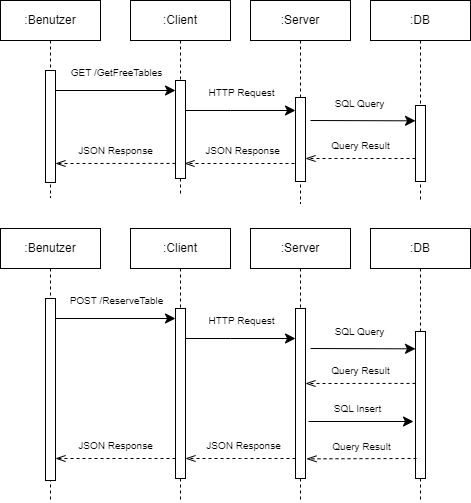

The diagram above was exported from draw.io. Its source (the exported page's mxGraphModel, read from the mxfile embedded in the PNG):
<mxGraphModel dx="956" dy="537" grid="0" gridSize="10" guides="1" tooltips="1" connect="1" arrows="1" fold="1" page="1" pageScale="1" pageWidth="850" pageHeight="1100" math="0" shadow="0">
  <root>
    <mxCell id="0" />
    <mxCell id="1" parent="0" />
    <mxCell id="aM9ryv3xv72pqoxQDRHE-1" value=":Benutzer" style="shape=umlLifeline;perimeter=lifelinePerimeter;whiteSpace=wrap;html=1;container=0;dropTarget=0;collapsible=0;recursiveResize=0;outlineConnect=0;portConstraint=eastwest;newEdgeStyle={&quot;edgeStyle&quot;:&quot;elbowEdgeStyle&quot;,&quot;elbow&quot;:&quot;vertical&quot;,&quot;curved&quot;:0,&quot;rounded&quot;:0};" parent="1" vertex="1">
      <mxGeometry x="140" y="40" width="100" height="197" as="geometry" />
    </mxCell>
    <mxCell id="aM9ryv3xv72pqoxQDRHE-2" value="" style="html=1;points=[];perimeter=orthogonalPerimeter;outlineConnect=0;targetShapes=umlLifeline;portConstraint=eastwest;newEdgeStyle={&quot;edgeStyle&quot;:&quot;elbowEdgeStyle&quot;,&quot;elbow&quot;:&quot;vertical&quot;,&quot;curved&quot;:0,&quot;rounded&quot;:0};" parent="aM9ryv3xv72pqoxQDRHE-1" vertex="1">
      <mxGeometry x="45" y="70" width="10" height="112" as="geometry" />
    </mxCell>
    <mxCell id="aM9ryv3xv72pqoxQDRHE-5" value=":Server" style="shape=umlLifeline;perimeter=lifelinePerimeter;whiteSpace=wrap;html=1;container=0;dropTarget=0;collapsible=0;recursiveResize=0;outlineConnect=0;portConstraint=eastwest;newEdgeStyle={&quot;edgeStyle&quot;:&quot;elbowEdgeStyle&quot;,&quot;elbow&quot;:&quot;vertical&quot;,&quot;curved&quot;:0,&quot;rounded&quot;:0};" parent="1" vertex="1">
      <mxGeometry x="390" y="40" width="100" height="203" as="geometry" />
    </mxCell>
    <mxCell id="aM9ryv3xv72pqoxQDRHE-6" value="" style="html=1;points=[];perimeter=orthogonalPerimeter;outlineConnect=0;targetShapes=umlLifeline;portConstraint=eastwest;newEdgeStyle={&quot;edgeStyle&quot;:&quot;elbowEdgeStyle&quot;,&quot;elbow&quot;:&quot;vertical&quot;,&quot;curved&quot;:0,&quot;rounded&quot;:0};" parent="aM9ryv3xv72pqoxQDRHE-5" vertex="1">
      <mxGeometry x="45" y="97" width="10" height="84" as="geometry" />
    </mxCell>
    <mxCell id="Pyk5aOrfzGxjBrDpBZBE-3" value=":DB" style="shape=umlLifeline;perimeter=lifelinePerimeter;whiteSpace=wrap;html=1;container=0;dropTarget=0;collapsible=0;recursiveResize=0;outlineConnect=0;portConstraint=eastwest;newEdgeStyle={&quot;edgeStyle&quot;:&quot;elbowEdgeStyle&quot;,&quot;elbow&quot;:&quot;vertical&quot;,&quot;curved&quot;:0,&quot;rounded&quot;:0};" parent="1" vertex="1">
      <mxGeometry x="510" y="40" width="100" height="201" as="geometry" />
    </mxCell>
    <mxCell id="Pyk5aOrfzGxjBrDpBZBE-4" value="" style="html=1;points=[];perimeter=orthogonalPerimeter;outlineConnect=0;targetShapes=umlLifeline;portConstraint=eastwest;newEdgeStyle={&quot;edgeStyle&quot;:&quot;elbowEdgeStyle&quot;,&quot;elbow&quot;:&quot;vertical&quot;,&quot;curved&quot;:0,&quot;rounded&quot;:0};" parent="Pyk5aOrfzGxjBrDpBZBE-3" vertex="1">
      <mxGeometry x="45" y="105" width="10" height="76" as="geometry" />
    </mxCell>
    <mxCell id="Pyk5aOrfzGxjBrDpBZBE-10" value=":Client" style="shape=umlLifeline;perimeter=lifelinePerimeter;whiteSpace=wrap;html=1;container=0;dropTarget=0;collapsible=0;recursiveResize=0;outlineConnect=0;portConstraint=eastwest;newEdgeStyle={&quot;edgeStyle&quot;:&quot;elbowEdgeStyle&quot;,&quot;elbow&quot;:&quot;vertical&quot;,&quot;curved&quot;:0,&quot;rounded&quot;:0};" parent="1" vertex="1">
      <mxGeometry x="270" y="40" width="100" height="193" as="geometry" />
    </mxCell>
    <mxCell id="Pyk5aOrfzGxjBrDpBZBE-11" value="" style="html=1;points=[];perimeter=orthogonalPerimeter;outlineConnect=0;targetShapes=umlLifeline;portConstraint=eastwest;newEdgeStyle={&quot;edgeStyle&quot;:&quot;elbowEdgeStyle&quot;,&quot;elbow&quot;:&quot;vertical&quot;,&quot;curved&quot;:0,&quot;rounded&quot;:0};" parent="Pyk5aOrfzGxjBrDpBZBE-10" vertex="1">
      <mxGeometry x="45" y="80" width="10" height="98" as="geometry" />
    </mxCell>
    <mxCell id="Pyk5aOrfzGxjBrDpBZBE-12" style="edgeStyle=elbowEdgeStyle;curved=0;rounded=0;orthogonalLoop=1;jettySize=auto;html=1;elbow=vertical;fontSize=12;startSize=8;endSize=8;" parent="1" source="aM9ryv3xv72pqoxQDRHE-2" target="Pyk5aOrfzGxjBrDpBZBE-11" edge="1">
      <mxGeometry relative="1" as="geometry">
        <mxPoint x="100" y="130.00222222222217" as="sourcePoint" />
        <mxPoint x="310" y="130" as="targetPoint" />
        <Array as="points">
          <mxPoint x="310" y="130" />
        </Array>
      </mxGeometry>
    </mxCell>
    <mxCell id="Pyk5aOrfzGxjBrDpBZBE-16" value="&lt;font style=&quot;font-size: 10px;&quot;&gt;GET /GetFreeTables&lt;/font&gt;" style="edgeLabel;html=1;align=center;verticalAlign=middle;resizable=0;points=[];fontSize=16;" parent="Pyk5aOrfzGxjBrDpBZBE-12" vertex="1" connectable="0">
      <mxGeometry x="-0.3333" y="2" relative="1" as="geometry">
        <mxPoint x="21" y="-18" as="offset" />
      </mxGeometry>
    </mxCell>
    <mxCell id="Pyk5aOrfzGxjBrDpBZBE-13" style="edgeStyle=elbowEdgeStyle;curved=0;rounded=0;orthogonalLoop=1;jettySize=auto;html=1;elbow=horizontal;fontSize=12;startSize=8;endSize=8;" parent="1" source="Pyk5aOrfzGxjBrDpBZBE-11" edge="1">
      <mxGeometry relative="1" as="geometry">
        <mxPoint x="335" y="150.00111111111107" as="sourcePoint" />
        <mxPoint x="435" y="150.00111111111107" as="targetPoint" />
        <Array as="points">
          <mxPoint x="370" y="150" />
        </Array>
      </mxGeometry>
    </mxCell>
    <mxCell id="Pyk5aOrfzGxjBrDpBZBE-15" value="&lt;font style=&quot;font-size: 10px;&quot;&gt;HTTP Request&lt;/font&gt;" style="edgeLabel;html=1;align=center;verticalAlign=middle;resizable=0;points=[];fontSize=16;" parent="Pyk5aOrfzGxjBrDpBZBE-13" vertex="1" connectable="0">
      <mxGeometry x="-0.1022" relative="1" as="geometry">
        <mxPoint x="6" y="-20" as="offset" />
      </mxGeometry>
    </mxCell>
    <mxCell id="Pyk5aOrfzGxjBrDpBZBE-17" style="edgeStyle=elbowEdgeStyle;curved=0;rounded=0;orthogonalLoop=1;jettySize=auto;html=1;elbow=vertical;fontSize=12;startSize=8;endSize=8;" parent="1" target="Pyk5aOrfzGxjBrDpBZBE-4" edge="1">
      <mxGeometry relative="1" as="geometry">
        <mxPoint x="450" y="160.00111111111107" as="sourcePoint" />
        <mxPoint x="560" y="160.00111111111107" as="targetPoint" />
      </mxGeometry>
    </mxCell>
    <mxCell id="Pyk5aOrfzGxjBrDpBZBE-18" value="&lt;font style=&quot;font-size: 10px;&quot;&gt;SQL Query&lt;/font&gt;" style="edgeLabel;html=1;align=center;verticalAlign=middle;resizable=0;points=[];fontSize=16;" parent="Pyk5aOrfzGxjBrDpBZBE-17" vertex="1" connectable="0">
      <mxGeometry x="-0.2696" relative="1" as="geometry">
        <mxPoint x="10" y="-20" as="offset" />
      </mxGeometry>
    </mxCell>
    <mxCell id="Pyk5aOrfzGxjBrDpBZBE-19" style="edgeStyle=elbowEdgeStyle;curved=0;rounded=0;orthogonalLoop=1;jettySize=auto;html=1;elbow=vertical;fontSize=12;startSize=8;endSize=8;dashed=1;endArrow=openThin;endFill=0;" parent="1" source="Pyk5aOrfzGxjBrDpBZBE-4" target="aM9ryv3xv72pqoxQDRHE-6" edge="1">
      <mxGeometry relative="1" as="geometry">
        <Array as="points">
          <mxPoint x="498" y="198" />
        </Array>
      </mxGeometry>
    </mxCell>
    <mxCell id="Pyk5aOrfzGxjBrDpBZBE-20" value="&lt;font style=&quot;font-size: 10px;&quot;&gt;Query Result&lt;/font&gt;" style="edgeLabel;html=1;align=center;verticalAlign=middle;resizable=0;points=[];fontSize=16;" parent="Pyk5aOrfzGxjBrDpBZBE-19" vertex="1" connectable="0">
      <mxGeometry x="0.0909" relative="1" as="geometry">
        <mxPoint x="5" y="-15" as="offset" />
      </mxGeometry>
    </mxCell>
    <mxCell id="Pyk5aOrfzGxjBrDpBZBE-21" style="edgeStyle=elbowEdgeStyle;curved=0;rounded=0;orthogonalLoop=1;jettySize=auto;html=1;elbow=vertical;fontSize=12;startSize=8;endSize=8;dashed=1;endArrow=openThin;endFill=0;" parent="1" edge="1">
      <mxGeometry relative="1" as="geometry">
        <mxPoint x="434" y="202.99702127659577" as="sourcePoint" />
        <mxPoint x="324" y="202.99702127659577" as="targetPoint" />
      </mxGeometry>
    </mxCell>
    <mxCell id="Pyk5aOrfzGxjBrDpBZBE-22" value="&lt;font style=&quot;font-size: 10px;&quot;&gt;JSON Response&lt;/font&gt;" style="edgeLabel;html=1;align=center;verticalAlign=middle;resizable=0;points=[];fontSize=16;" parent="Pyk5aOrfzGxjBrDpBZBE-21" vertex="1" connectable="0">
      <mxGeometry x="0.3067" relative="1" as="geometry">
        <mxPoint x="20" y="-15" as="offset" />
      </mxGeometry>
    </mxCell>
    <mxCell id="Pyk5aOrfzGxjBrDpBZBE-23" style="edgeStyle=elbowEdgeStyle;curved=0;rounded=0;orthogonalLoop=1;jettySize=auto;html=1;elbow=vertical;fontSize=12;startSize=8;endSize=8;dashed=1;endArrow=openThin;endFill=0;" parent="1" edge="1">
      <mxGeometry relative="1" as="geometry">
        <mxPoint x="315" y="202.91489361702128" as="sourcePoint" />
        <mxPoint x="195" y="202.91489361702128" as="targetPoint" />
      </mxGeometry>
    </mxCell>
    <mxCell id="Pyk5aOrfzGxjBrDpBZBE-24" value="&lt;font style=&quot;font-size: 10px;&quot;&gt;JSON Response&lt;/font&gt;" style="edgeLabel;html=1;align=center;verticalAlign=middle;resizable=0;points=[];fontSize=16;" parent="Pyk5aOrfzGxjBrDpBZBE-23" vertex="1" connectable="0">
      <mxGeometry x="0.1316" y="-2" relative="1" as="geometry">
        <mxPoint x="8" y="-13" as="offset" />
      </mxGeometry>
    </mxCell>
    <mxCell id="Pyk5aOrfzGxjBrDpBZBE-25" value=":Benutzer" style="shape=umlLifeline;perimeter=lifelinePerimeter;whiteSpace=wrap;html=1;container=0;dropTarget=0;collapsible=0;recursiveResize=0;outlineConnect=0;portConstraint=eastwest;newEdgeStyle={&quot;edgeStyle&quot;:&quot;elbowEdgeStyle&quot;,&quot;elbow&quot;:&quot;vertical&quot;,&quot;curved&quot;:0,&quot;rounded&quot;:0};" parent="1" vertex="1">
      <mxGeometry x="140" y="268" width="100" height="272" as="geometry" />
    </mxCell>
    <mxCell id="Pyk5aOrfzGxjBrDpBZBE-26" value="" style="html=1;points=[];perimeter=orthogonalPerimeter;outlineConnect=0;targetShapes=umlLifeline;portConstraint=eastwest;newEdgeStyle={&quot;edgeStyle&quot;:&quot;elbowEdgeStyle&quot;,&quot;elbow&quot;:&quot;vertical&quot;,&quot;curved&quot;:0,&quot;rounded&quot;:0};" parent="Pyk5aOrfzGxjBrDpBZBE-25" vertex="1">
      <mxGeometry x="45" y="70" width="10" height="182" as="geometry" />
    </mxCell>
    <mxCell id="Pyk5aOrfzGxjBrDpBZBE-27" value=":Server" style="shape=umlLifeline;perimeter=lifelinePerimeter;whiteSpace=wrap;html=1;container=0;dropTarget=0;collapsible=0;recursiveResize=0;outlineConnect=0;portConstraint=eastwest;newEdgeStyle={&quot;edgeStyle&quot;:&quot;elbowEdgeStyle&quot;,&quot;elbow&quot;:&quot;vertical&quot;,&quot;curved&quot;:0,&quot;rounded&quot;:0};" parent="1" vertex="1">
      <mxGeometry x="390" y="268" width="100" height="273" as="geometry" />
    </mxCell>
    <mxCell id="Pyk5aOrfzGxjBrDpBZBE-28" value="" style="html=1;points=[];perimeter=orthogonalPerimeter;outlineConnect=0;targetShapes=umlLifeline;portConstraint=eastwest;newEdgeStyle={&quot;edgeStyle&quot;:&quot;elbowEdgeStyle&quot;,&quot;elbow&quot;:&quot;vertical&quot;,&quot;curved&quot;:0,&quot;rounded&quot;:0};" parent="Pyk5aOrfzGxjBrDpBZBE-27" vertex="1">
      <mxGeometry x="45" y="80" width="10" height="170" as="geometry" />
    </mxCell>
    <mxCell id="Pyk5aOrfzGxjBrDpBZBE-29" value=":DB" style="shape=umlLifeline;perimeter=lifelinePerimeter;whiteSpace=wrap;html=1;container=0;dropTarget=0;collapsible=0;recursiveResize=0;outlineConnect=0;portConstraint=eastwest;newEdgeStyle={&quot;edgeStyle&quot;:&quot;elbowEdgeStyle&quot;,&quot;elbow&quot;:&quot;vertical&quot;,&quot;curved&quot;:0,&quot;rounded&quot;:0};" parent="1" vertex="1">
      <mxGeometry x="510" y="268" width="100" height="274" as="geometry" />
    </mxCell>
    <mxCell id="Pyk5aOrfzGxjBrDpBZBE-30" value="" style="html=1;points=[];perimeter=orthogonalPerimeter;outlineConnect=0;targetShapes=umlLifeline;portConstraint=eastwest;newEdgeStyle={&quot;edgeStyle&quot;:&quot;elbowEdgeStyle&quot;,&quot;elbow&quot;:&quot;vertical&quot;,&quot;curved&quot;:0,&quot;rounded&quot;:0};" parent="Pyk5aOrfzGxjBrDpBZBE-29" vertex="1">
      <mxGeometry x="45" y="103" width="10" height="147" as="geometry" />
    </mxCell>
    <mxCell id="Pyk5aOrfzGxjBrDpBZBE-31" value=":Client" style="shape=umlLifeline;perimeter=lifelinePerimeter;whiteSpace=wrap;html=1;container=0;dropTarget=0;collapsible=0;recursiveResize=0;outlineConnect=0;portConstraint=eastwest;newEdgeStyle={&quot;edgeStyle&quot;:&quot;elbowEdgeStyle&quot;,&quot;elbow&quot;:&quot;vertical&quot;,&quot;curved&quot;:0,&quot;rounded&quot;:0};" parent="1" vertex="1">
      <mxGeometry x="270" y="268" width="100" height="273" as="geometry" />
    </mxCell>
    <mxCell id="Pyk5aOrfzGxjBrDpBZBE-32" value="" style="html=1;points=[];perimeter=orthogonalPerimeter;outlineConnect=0;targetShapes=umlLifeline;portConstraint=eastwest;newEdgeStyle={&quot;edgeStyle&quot;:&quot;elbowEdgeStyle&quot;,&quot;elbow&quot;:&quot;vertical&quot;,&quot;curved&quot;:0,&quot;rounded&quot;:0};" parent="Pyk5aOrfzGxjBrDpBZBE-31" vertex="1">
      <mxGeometry x="45" y="80" width="10" height="170" as="geometry" />
    </mxCell>
    <mxCell id="Pyk5aOrfzGxjBrDpBZBE-33" style="edgeStyle=elbowEdgeStyle;curved=0;rounded=0;orthogonalLoop=1;jettySize=auto;html=1;elbow=vertical;fontSize=12;startSize=8;endSize=8;" parent="1" source="Pyk5aOrfzGxjBrDpBZBE-26" target="Pyk5aOrfzGxjBrDpBZBE-32" edge="1">
      <mxGeometry relative="1" as="geometry">
        <mxPoint x="100" y="358.00222222222214" as="sourcePoint" />
        <mxPoint x="310" y="358" as="targetPoint" />
        <Array as="points">
          <mxPoint x="310" y="358" />
        </Array>
      </mxGeometry>
    </mxCell>
    <mxCell id="Pyk5aOrfzGxjBrDpBZBE-34" value="&lt;font style=&quot;font-size: 10px;&quot;&gt;POST /ReserveTable&lt;/font&gt;" style="edgeLabel;html=1;align=center;verticalAlign=middle;resizable=0;points=[];fontSize=16;" parent="Pyk5aOrfzGxjBrDpBZBE-33" vertex="1" connectable="0">
      <mxGeometry x="-0.3333" y="2" relative="1" as="geometry">
        <mxPoint x="21" y="-18" as="offset" />
      </mxGeometry>
    </mxCell>
    <mxCell id="Pyk5aOrfzGxjBrDpBZBE-35" style="edgeStyle=elbowEdgeStyle;curved=0;rounded=0;orthogonalLoop=1;jettySize=auto;html=1;elbow=horizontal;fontSize=12;startSize=8;endSize=8;" parent="1" source="Pyk5aOrfzGxjBrDpBZBE-32" edge="1">
      <mxGeometry relative="1" as="geometry">
        <mxPoint x="335" y="378.0011111111111" as="sourcePoint" />
        <mxPoint x="435" y="378.0011111111111" as="targetPoint" />
        <Array as="points">
          <mxPoint x="370" y="378" />
        </Array>
      </mxGeometry>
    </mxCell>
    <mxCell id="Pyk5aOrfzGxjBrDpBZBE-36" value="&lt;font style=&quot;font-size: 10px;&quot;&gt;HTTP Request&lt;/font&gt;" style="edgeLabel;html=1;align=center;verticalAlign=middle;resizable=0;points=[];fontSize=16;" parent="Pyk5aOrfzGxjBrDpBZBE-35" vertex="1" connectable="0">
      <mxGeometry x="-0.1022" relative="1" as="geometry">
        <mxPoint x="6" y="-20" as="offset" />
      </mxGeometry>
    </mxCell>
    <mxCell id="Pyk5aOrfzGxjBrDpBZBE-37" style="edgeStyle=elbowEdgeStyle;curved=0;rounded=0;orthogonalLoop=1;jettySize=auto;html=1;elbow=vertical;fontSize=12;startSize=8;endSize=8;" parent="1" target="Pyk5aOrfzGxjBrDpBZBE-30" edge="1">
      <mxGeometry relative="1" as="geometry">
        <mxPoint x="450" y="388.0011111111111" as="sourcePoint" />
        <mxPoint x="560" y="388.0011111111111" as="targetPoint" />
      </mxGeometry>
    </mxCell>
    <mxCell id="Pyk5aOrfzGxjBrDpBZBE-38" value="&lt;font style=&quot;font-size: 10px;&quot;&gt;SQL Query&lt;/font&gt;" style="edgeLabel;html=1;align=center;verticalAlign=middle;resizable=0;points=[];fontSize=16;" parent="Pyk5aOrfzGxjBrDpBZBE-37" vertex="1" connectable="0">
      <mxGeometry x="-0.2696" relative="1" as="geometry">
        <mxPoint x="10" y="-20" as="offset" />
      </mxGeometry>
    </mxCell>
    <mxCell id="Pyk5aOrfzGxjBrDpBZBE-39" style="edgeStyle=elbowEdgeStyle;curved=0;rounded=0;orthogonalLoop=1;jettySize=auto;html=1;elbow=vertical;fontSize=12;startSize=8;endSize=8;dashed=1;endArrow=openThin;endFill=0;" parent="1" edge="1">
      <mxGeometry relative="1" as="geometry">
        <mxPoint x="556" y="498.00333333333333" as="sourcePoint" />
        <mxPoint x="446" y="498.00333333333333" as="targetPoint" />
      </mxGeometry>
    </mxCell>
    <mxCell id="Pyk5aOrfzGxjBrDpBZBE-40" value="&lt;font style=&quot;font-size: 10px;&quot;&gt;Query Result&lt;/font&gt;" style="edgeLabel;html=1;align=center;verticalAlign=middle;resizable=0;points=[];fontSize=16;" parent="Pyk5aOrfzGxjBrDpBZBE-39" vertex="1" connectable="0">
      <mxGeometry x="0.0909" relative="1" as="geometry">
        <mxPoint x="5" y="-15" as="offset" />
      </mxGeometry>
    </mxCell>
    <mxCell id="Pyk5aOrfzGxjBrDpBZBE-41" style="edgeStyle=elbowEdgeStyle;curved=0;rounded=0;orthogonalLoop=1;jettySize=auto;html=1;elbow=vertical;fontSize=12;startSize=8;endSize=8;dashed=1;endArrow=openThin;endFill=0;" parent="1" source="Pyk5aOrfzGxjBrDpBZBE-28" target="Pyk5aOrfzGxjBrDpBZBE-32" edge="1">
      <mxGeometry relative="1" as="geometry">
        <Array as="points">
          <mxPoint x="380" y="498" />
          <mxPoint x="390" y="468" />
        </Array>
      </mxGeometry>
    </mxCell>
    <mxCell id="Pyk5aOrfzGxjBrDpBZBE-42" value="&lt;font style=&quot;font-size: 10px;&quot;&gt;JSON Response&lt;/font&gt;" style="edgeLabel;html=1;align=center;verticalAlign=middle;resizable=0;points=[];fontSize=16;" parent="Pyk5aOrfzGxjBrDpBZBE-41" vertex="1" connectable="0">
      <mxGeometry x="0.3067" relative="1" as="geometry">
        <mxPoint x="20" y="-15" as="offset" />
      </mxGeometry>
    </mxCell>
    <mxCell id="Pyk5aOrfzGxjBrDpBZBE-43" style="edgeStyle=elbowEdgeStyle;curved=0;rounded=0;orthogonalLoop=1;jettySize=auto;html=1;elbow=vertical;fontSize=12;startSize=8;endSize=8;dashed=1;endArrow=openThin;endFill=0;" parent="1" source="Pyk5aOrfzGxjBrDpBZBE-32" target="Pyk5aOrfzGxjBrDpBZBE-26" edge="1">
      <mxGeometry relative="1" as="geometry">
        <Array as="points">
          <mxPoint x="270" y="498" />
        </Array>
      </mxGeometry>
    </mxCell>
    <mxCell id="Pyk5aOrfzGxjBrDpBZBE-44" value="&lt;font style=&quot;font-size: 10px;&quot;&gt;JSON Response&lt;/font&gt;" style="edgeLabel;html=1;align=center;verticalAlign=middle;resizable=0;points=[];fontSize=16;" parent="Pyk5aOrfzGxjBrDpBZBE-43" vertex="1" connectable="0">
      <mxGeometry x="0.1316" y="-2" relative="1" as="geometry">
        <mxPoint x="8" y="-13" as="offset" />
      </mxGeometry>
    </mxCell>
    <mxCell id="Pyk5aOrfzGxjBrDpBZBE-49" style="edgeStyle=elbowEdgeStyle;curved=0;rounded=0;orthogonalLoop=1;jettySize=auto;html=1;elbow=vertical;fontSize=12;startSize=8;endSize=8;dashed=1;endArrow=openThin;endFill=0;" parent="1" edge="1">
      <mxGeometry relative="1" as="geometry">
        <mxPoint x="555" y="422.9233333333333" as="sourcePoint" />
        <mxPoint x="445" y="422.9233333333333" as="targetPoint" />
      </mxGeometry>
    </mxCell>
    <mxCell id="Pyk5aOrfzGxjBrDpBZBE-50" value="&lt;font style=&quot;font-size: 10px;&quot;&gt;Query Result&lt;/font&gt;" style="edgeLabel;html=1;align=center;verticalAlign=middle;resizable=0;points=[];fontSize=16;" parent="Pyk5aOrfzGxjBrDpBZBE-49" vertex="1" connectable="0">
      <mxGeometry x="0.0909" relative="1" as="geometry">
        <mxPoint x="5" y="-15" as="offset" />
      </mxGeometry>
    </mxCell>
    <mxCell id="Pyk5aOrfzGxjBrDpBZBE-51" style="edgeStyle=elbowEdgeStyle;curved=0;rounded=0;orthogonalLoop=1;jettySize=auto;html=1;elbow=vertical;fontSize=12;startSize=8;endSize=8;" parent="1" edge="1">
      <mxGeometry relative="1" as="geometry">
        <mxPoint x="448" y="461.0011111111111" as="sourcePoint" />
        <mxPoint x="553" y="461" as="targetPoint" />
      </mxGeometry>
    </mxCell>
    <mxCell id="Pyk5aOrfzGxjBrDpBZBE-52" value="&lt;font style=&quot;font-size: 10px;&quot;&gt;SQL Insert&lt;/font&gt;" style="edgeLabel;html=1;align=center;verticalAlign=middle;resizable=0;points=[];fontSize=16;" parent="Pyk5aOrfzGxjBrDpBZBE-51" vertex="1" connectable="0">
      <mxGeometry x="-0.2696" relative="1" as="geometry">
        <mxPoint x="10" y="-15" as="offset" />
      </mxGeometry>
    </mxCell>
  </root>
</mxGraphModel>